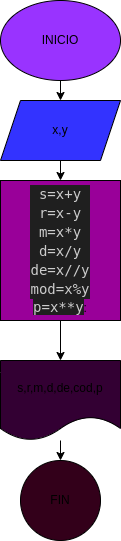

The diagram above was exported from draw.io. Its source (the exported page's mxGraphModel, read from the mxfile embedded in the PNG):
<mxGraphModel dx="560" dy="195" grid="1" gridSize="10" guides="1" tooltips="1" connect="1" arrows="1" fold="1" page="1" pageScale="1" pageWidth="827" pageHeight="1169" math="0" shadow="0">
  <root>
    <mxCell id="0" />
    <mxCell id="1" parent="0" />
    <mxCell id="4" value="" style="edgeStyle=none;html=1;" edge="1" parent="1" source="2" target="3">
      <mxGeometry relative="1" as="geometry" />
    </mxCell>
    <mxCell id="2" value="INICIO" style="ellipse;whiteSpace=wrap;html=1;fillColor=#9933FF;" vertex="1" parent="1">
      <mxGeometry x="170" width="120" height="80" as="geometry" />
    </mxCell>
    <mxCell id="6" value="" style="edgeStyle=none;html=1;" edge="1" parent="1" source="3" target="5">
      <mxGeometry relative="1" as="geometry" />
    </mxCell>
    <mxCell id="3" value="x,y" style="shape=parallelogram;perimeter=parallelogramPerimeter;whiteSpace=wrap;html=1;fixedSize=1;fillColor=#3333FF;" vertex="1" parent="1">
      <mxGeometry x="170" y="100" width="120" height="60" as="geometry" />
    </mxCell>
    <mxCell id="8" value="" style="edgeStyle=none;html=1;" edge="1" parent="1" source="5" target="7">
      <mxGeometry relative="1" as="geometry" />
    </mxCell>
    <mxCell id="5" value="&lt;div style=&quot;color: rgb(204, 204, 204); background-color: rgb(31, 31, 31); font-family: &amp;quot;Droid Sans Mono&amp;quot;, &amp;quot;monospace&amp;quot;, monospace; font-size: 14px; line-height: 19px;&quot;&gt;&lt;div&gt;s=x+y&lt;/div&gt;&lt;div&gt;r=x-y&lt;/div&gt;&lt;div&gt;m=x*y&lt;/div&gt;&lt;div&gt;d=x/y&lt;/div&gt;&lt;div&gt;de=x//y&lt;/div&gt;&lt;div&gt;mod=x%y&lt;/div&gt;&lt;/div&gt;&lt;span style=&quot;background-color: rgb(31, 31, 31); color: rgb(204, 204, 204); font-family: &amp;quot;Droid Sans Mono&amp;quot;, &amp;quot;monospace&amp;quot;, monospace; font-size: 14px;&quot;&gt;p=x**y&lt;/span&gt;:" style="whiteSpace=wrap;html=1;fillColor=#990099;" vertex="1" parent="1">
      <mxGeometry x="170" y="180" width="120" height="140" as="geometry" />
    </mxCell>
    <mxCell id="10" value="" style="edgeStyle=none;html=1;" edge="1" parent="1" source="7" target="9">
      <mxGeometry relative="1" as="geometry" />
    </mxCell>
    <mxCell id="7" value="s,r,m,d,de,cod,p" style="shape=document;whiteSpace=wrap;html=1;boundedLbl=1;fillColor=#330033;" vertex="1" parent="1">
      <mxGeometry x="170" y="360" width="120" height="80" as="geometry" />
    </mxCell>
    <mxCell id="9" value="FIN" style="ellipse;whiteSpace=wrap;html=1;fillColor=#33001A;" vertex="1" parent="1">
      <mxGeometry x="190" y="460" width="80" height="80" as="geometry" />
    </mxCell>
  </root>
</mxGraphModel>